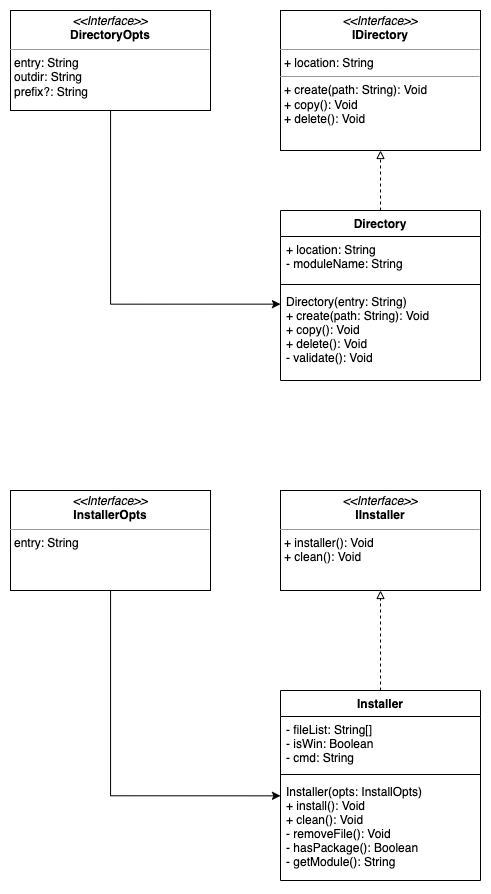

The diagram above was exported from draw.io. Its source (the exported page's mxGraphModel, read from the mxfile embedded in the PNG):
<mxGraphModel dx="651" dy="629" grid="1" gridSize="10" guides="1" tooltips="1" connect="1" arrows="1" fold="1" page="1" pageScale="1" pageWidth="850" pageHeight="1100" math="0" shadow="0">
  <root>
    <mxCell id="0" />
    <mxCell id="1" parent="0" />
    <mxCell id="WczbrO7XzrA8D1sKzUrr-9" value="&lt;p style=&quot;margin: 0px ; margin-top: 4px ; text-align: center&quot;&gt;&lt;i&gt;&amp;lt;&amp;lt;Interface&amp;gt;&amp;gt;&lt;/i&gt;&lt;br&gt;&lt;b&gt;IDirectory&lt;/b&gt;&lt;/p&gt;&lt;hr size=&quot;1&quot;&gt;&lt;p style=&quot;margin: 0px ; margin-left: 4px&quot;&gt;+ location: String&lt;/p&gt;&lt;hr size=&quot;1&quot;&gt;&lt;p style=&quot;margin: 0px 0px 0px 4px&quot;&gt;+ create(path: String): Void&lt;/p&gt;&lt;p style=&quot;margin: 0px 0px 0px 4px&quot;&gt;+ copy(): Void&lt;/p&gt;&lt;p style=&quot;margin: 0px 0px 0px 4px&quot;&gt;+ delete(): Void&lt;/p&gt;" style="verticalAlign=top;align=left;overflow=fill;fontSize=12;fontFamily=Helvetica;html=1;" parent="1" vertex="1">
      <mxGeometry x="320" y="80" width="200" height="140" as="geometry" />
    </mxCell>
    <mxCell id="WczbrO7XzrA8D1sKzUrr-14" style="edgeStyle=orthogonalEdgeStyle;rounded=0;orthogonalLoop=1;jettySize=auto;html=1;fontFamily=Comic Sans MS;endArrow=block;endFill=0;dashed=1;" parent="1" source="WczbrO7XzrA8D1sKzUrr-10" target="WczbrO7XzrA8D1sKzUrr-9" edge="1">
      <mxGeometry relative="1" as="geometry" />
    </mxCell>
    <mxCell id="WczbrO7XzrA8D1sKzUrr-10" value="Directory" style="swimlane;fontStyle=1;align=center;verticalAlign=top;childLayout=stackLayout;horizontal=1;startSize=26;horizontalStack=0;resizeParent=1;resizeParentMax=0;resizeLast=0;collapsible=1;marginBottom=0;" parent="1" vertex="1">
      <mxGeometry x="320" y="280" width="200" height="170" as="geometry" />
    </mxCell>
    <mxCell id="WczbrO7XzrA8D1sKzUrr-11" value="+ location: String&#10;- moduleName: String" style="text;strokeColor=none;fillColor=none;align=left;verticalAlign=top;spacingLeft=4;spacingRight=4;overflow=hidden;rotatable=0;points=[[0,0.5],[1,0.5]];portConstraint=eastwest;" parent="WczbrO7XzrA8D1sKzUrr-10" vertex="1">
      <mxGeometry y="26" width="200" height="44" as="geometry" />
    </mxCell>
    <mxCell id="WczbrO7XzrA8D1sKzUrr-12" value="" style="line;strokeWidth=1;fillColor=none;align=left;verticalAlign=middle;spacingTop=-1;spacingLeft=3;spacingRight=3;rotatable=0;labelPosition=right;points=[];portConstraint=eastwest;" parent="WczbrO7XzrA8D1sKzUrr-10" vertex="1">
      <mxGeometry y="70" width="200" height="8" as="geometry" />
    </mxCell>
    <mxCell id="WczbrO7XzrA8D1sKzUrr-13" value="Directory(entry: String)&#10;+ create(path: String): Void&#10;+ copy(): Void&#10;+ delete(): Void&#10;- validate(): Void" style="text;strokeColor=none;fillColor=none;align=left;verticalAlign=top;spacingLeft=4;spacingRight=4;overflow=hidden;rotatable=0;points=[[0,0.17,0,0,0]];portConstraint=eastwest;" parent="WczbrO7XzrA8D1sKzUrr-10" vertex="1">
      <mxGeometry y="78" width="200" height="92" as="geometry" />
    </mxCell>
    <mxCell id="OlDrhcMJcE13S0B4LN96-4" style="edgeStyle=orthogonalEdgeStyle;rounded=0;orthogonalLoop=1;jettySize=auto;html=1;entryX=0;entryY=0.17;entryDx=0;entryDy=0;entryPerimeter=0;" edge="1" parent="1" source="OlDrhcMJcE13S0B4LN96-1" target="WczbrO7XzrA8D1sKzUrr-13">
      <mxGeometry relative="1" as="geometry" />
    </mxCell>
    <mxCell id="OlDrhcMJcE13S0B4LN96-1" value="&lt;p style=&quot;margin: 0px ; margin-top: 4px ; text-align: center&quot;&gt;&lt;i&gt;&amp;lt;&amp;lt;Interface&amp;gt;&amp;gt;&lt;/i&gt;&lt;br&gt;&lt;b&gt;DirectoryOpts&lt;/b&gt;&lt;/p&gt;&lt;hr size=&quot;1&quot;&gt;&lt;p style=&quot;margin: 0px ; margin-left: 4px&quot;&gt;entry: String&lt;/p&gt;&lt;p style=&quot;margin: 0px ; margin-left: 4px&quot;&gt;outdir: String&lt;/p&gt;&lt;p style=&quot;margin: 0px ; margin-left: 4px&quot;&gt;prefix?: String&lt;/p&gt;&lt;p style=&quot;margin: 0px 0px 0px 4px&quot;&gt;&lt;br&gt;&lt;/p&gt;" style="verticalAlign=top;align=left;overflow=fill;fontSize=12;fontFamily=Helvetica;html=1;" vertex="1" parent="1">
      <mxGeometry x="50" y="80" width="200" height="100" as="geometry" />
    </mxCell>
    <mxCell id="OlDrhcMJcE13S0B4LN96-6" value="&lt;p style=&quot;margin: 0px ; margin-top: 4px ; text-align: center&quot;&gt;&lt;i&gt;&amp;lt;&amp;lt;Interface&amp;gt;&amp;gt;&lt;/i&gt;&lt;br&gt;&lt;b&gt;IInstaller&lt;/b&gt;&lt;/p&gt;&lt;hr size=&quot;1&quot;&gt;&lt;p style=&quot;margin: 0px ; margin-left: 4px&quot;&gt;+ installer(): Void&lt;/p&gt;&lt;p style=&quot;margin: 0px ; margin-left: 4px&quot;&gt;+ clean(): Void&lt;/p&gt;&lt;p style=&quot;margin: 0px 0px 0px 4px&quot;&gt;&lt;br&gt;&lt;/p&gt;" style="verticalAlign=top;align=left;overflow=fill;fontSize=12;fontFamily=Helvetica;html=1;" vertex="1" parent="1">
      <mxGeometry x="320" y="560" width="200" height="100" as="geometry" />
    </mxCell>
    <mxCell id="OlDrhcMJcE13S0B4LN96-7" style="edgeStyle=orthogonalEdgeStyle;rounded=0;orthogonalLoop=1;jettySize=auto;html=1;fontFamily=Comic Sans MS;endArrow=block;endFill=0;dashed=1;" edge="1" parent="1" source="OlDrhcMJcE13S0B4LN96-8" target="OlDrhcMJcE13S0B4LN96-6">
      <mxGeometry relative="1" as="geometry" />
    </mxCell>
    <mxCell id="OlDrhcMJcE13S0B4LN96-8" value="Installer" style="swimlane;fontStyle=1;align=center;verticalAlign=top;childLayout=stackLayout;horizontal=1;startSize=26;horizontalStack=0;resizeParent=1;resizeParentMax=0;resizeLast=0;collapsible=1;marginBottom=0;" vertex="1" parent="1">
      <mxGeometry x="320" y="760" width="200" height="190" as="geometry" />
    </mxCell>
    <mxCell id="OlDrhcMJcE13S0B4LN96-9" value="- fileList: String[]&#10;- isWin: Boolean&#10;- cmd: String" style="text;strokeColor=none;fillColor=none;align=left;verticalAlign=top;spacingLeft=4;spacingRight=4;overflow=hidden;rotatable=0;points=[[0,0.5],[1,0.5]];portConstraint=eastwest;" vertex="1" parent="OlDrhcMJcE13S0B4LN96-8">
      <mxGeometry y="26" width="200" height="54" as="geometry" />
    </mxCell>
    <mxCell id="OlDrhcMJcE13S0B4LN96-10" value="" style="line;strokeWidth=1;fillColor=none;align=left;verticalAlign=middle;spacingTop=-1;spacingLeft=3;spacingRight=3;rotatable=0;labelPosition=right;points=[];portConstraint=eastwest;" vertex="1" parent="OlDrhcMJcE13S0B4LN96-8">
      <mxGeometry y="80" width="200" height="8" as="geometry" />
    </mxCell>
    <mxCell id="OlDrhcMJcE13S0B4LN96-11" value="Installer(opts: InstallOpts)&#10;+ install(): Void&#10;+ clean(): Void&#10;- removeFile(): Void&#10;- hasPackage(): Boolean&#10;- getModule(): String" style="text;strokeColor=none;fillColor=none;align=left;verticalAlign=top;spacingLeft=4;spacingRight=4;overflow=hidden;rotatable=0;points=[[0,0.17,0,0,0]];portConstraint=eastwest;" vertex="1" parent="OlDrhcMJcE13S0B4LN96-8">
      <mxGeometry y="88" width="200" height="102" as="geometry" />
    </mxCell>
    <mxCell id="OlDrhcMJcE13S0B4LN96-12" style="edgeStyle=orthogonalEdgeStyle;rounded=0;orthogonalLoop=1;jettySize=auto;html=1;entryX=0;entryY=0.17;entryDx=0;entryDy=0;entryPerimeter=0;" edge="1" parent="1" source="OlDrhcMJcE13S0B4LN96-13" target="OlDrhcMJcE13S0B4LN96-11">
      <mxGeometry relative="1" as="geometry" />
    </mxCell>
    <mxCell id="OlDrhcMJcE13S0B4LN96-13" value="&lt;p style=&quot;margin: 0px ; margin-top: 4px ; text-align: center&quot;&gt;&lt;i&gt;&amp;lt;&amp;lt;Interface&amp;gt;&amp;gt;&lt;/i&gt;&lt;br&gt;&lt;b&gt;InstallerOpts&lt;/b&gt;&lt;/p&gt;&lt;hr size=&quot;1&quot;&gt;&lt;p style=&quot;margin: 0px ; margin-left: 4px&quot;&gt;entry: String&lt;/p&gt;&lt;p style=&quot;margin: 0px ; margin-left: 4px&quot;&gt;&lt;br&gt;&lt;/p&gt;&lt;p style=&quot;margin: 0px 0px 0px 4px&quot;&gt;&lt;br&gt;&lt;/p&gt;" style="verticalAlign=top;align=left;overflow=fill;fontSize=12;fontFamily=Helvetica;html=1;" vertex="1" parent="1">
      <mxGeometry x="50" y="560" width="200" height="100" as="geometry" />
    </mxCell>
  </root>
</mxGraphModel>